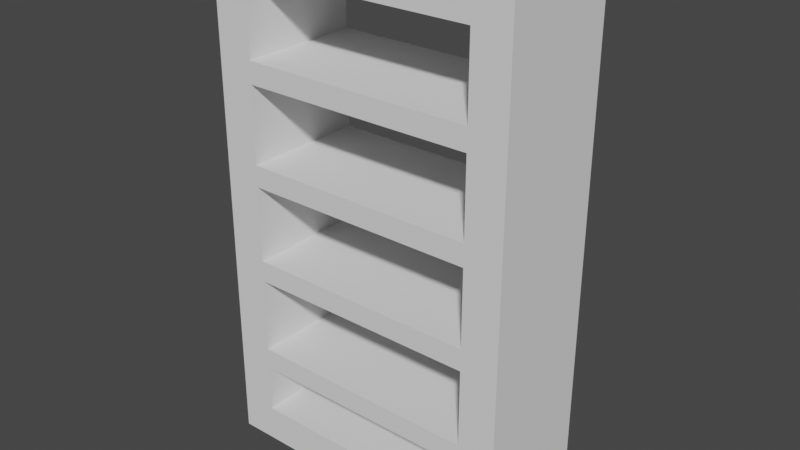 # Source: Shelves.blend  (saved by Blender 3.0.42; exported with 4.5.12 LTS)
import bpy
from mathutils import Matrix  # noqa: F401  (used for matrix-valued properties, if any)

bpy.ops.wm.read_factory_settings(use_empty=True)
scene = bpy.context.scene
scene.name = 'Scene'

# ---- collections
col_collection = bpy.data.collections.new('Collection'); scene.collection.children.link(col_collection)

# ---- world
world_world = bpy.data.worlds.new('World'); scene.world = world_world
world_world.use_nodes = True; world_world.node_tree.nodes.clear()
_N = world_world.node_tree.nodes; _L = world_world.node_tree.links
n0 = _N.new('ShaderNodeOutputWorld'); n0.name = 'World Output'; n0.location = (300, 300)
n1 = _N.new('ShaderNodeBackground'); n1.name = 'Background'; n1.location = (10, 300)
n1.inputs[0].default_value = (0.05088, 0.05088, 0.05088, 1.0)
_L.new(n1.outputs[0], n0.inputs[0])
n0.is_active_output = True
world_world.color = (0.05088, 0.05088, 0.05088)
world_world.use_sun_shadow = False
world_world.sun_shadow_jitter_overblur = 0.0

# ---- meshes
me_cube_001 = bpy.data.meshes.new('Cube.001')
me_cube_001.from_pydata([(0.451, -0.2397, 0.1426), (0.451, -0.2397, 1.857), (-0.451, -0.2397, 0.1426), (-0.451, -0.2397, 1.857), (0.451, 0.2397, 0.1426), (0.451, 0.2397, 1.857), (-0.451, 0.2397, 0.1426), (-0.451, 0.2397, 1.857), (-0.5936, -0.2397, 0.0), (0.5936, -0.2397, 0.0), (0.5936, -0.2397, 2.0), (-0.5936, -0.2397, 2.0), (-0.5936, 0.2397, 2.0), (-0.5936, 0.2397, 0.0), (0.5936, 0.2397, 0.0), (0.5936, 0.2397, 2.0), (0.5936, -0.2397, 0.2222), (0.5936, -0.2397, 0.4444), (0.5936, -0.2397, 0.6667), (0.5936, -0.2397, 0.8889), (0.5936, -0.2397, 1.111), (0.5936, -0.2397, 1.333), (0.5936, -0.2397, 1.556), (0.5936, -0.2397, 1.778), (0.5936, 0.2397, 1.778), (0.5936, 0.2397, 1.556), (0.5936, 0.2397, 1.333), (0.5936, 0.2397, 1.111), (0.5936, 0.2397, 0.8889), (0.5936, 0.2397, 0.6667), (0.5936, 0.2397, 0.4444), (0.5936, 0.2397, 0.2222), (0.451, -0.2397, 0.3331), (0.451, -0.2397, 0.4168), (0.451, -0.2397, 0.7142), (0.451, -0.2397, 0.7979), (0.451, -0.2397, 1.095), (0.451, -0.2397, 1.179), (0.451, -0.2397, 1.476), (0.451, -0.2397, 1.56), (0.451, 0.2397, 1.56), (0.451, 0.2397, 1.476), (0.451, 0.2397, 1.179), (0.451, 0.2397, 1.095), (0.451, 0.2397, 0.7979), (0.451, 0.2397, 0.7142), (0.451, 0.2397, 0.4168), (0.451, 0.2397, 0.3331), (-0.5936, -0.2397, 1.778), (-0.5936, -0.2397, 1.556), (-0.5936, -0.2397, 1.333), (-0.5936, -0.2397, 1.111), (-0.5936, -0.2397, 0.8889), (-0.5936, -0.2397, 0.6667), (-0.5936, -0.2397, 0.4444), (-0.5936, -0.2397, 0.2222), (-0.5936, 0.2397, 1.778), (-0.5936, 0.2397, 1.556), (-0.5936, 0.2397, 1.333), (-0.5936, 0.2397, 1.111), (-0.5936, 0.2397, 0.8889), (-0.5936, 0.2397, 0.6667), (-0.5936, 0.2397, 0.4444), (-0.5936, 0.2397, 0.2222), (-0.451, -0.2397, 1.56), (-0.451, -0.2397, 1.476), (-0.451, -0.2397, 1.179), (-0.451, -0.2397, 1.095), (-0.451, -0.2397, 0.7979), (-0.451, -0.2397, 0.7142), (-0.451, -0.2397, 0.4168), (-0.451, -0.2397, 0.3331), (-0.451, 0.2397, 1.56), (-0.451, 0.2397, 1.476), (-0.451, 0.2397, 1.179), (-0.451, 0.2397, 1.095), (-0.451, 0.2397, 0.7979), (-0.451, 0.2397, 0.7142), (-0.451, 0.2397, 0.4168), (-0.451, 0.2397, 0.3331)], [], [(47, 46, 30, 31), (48, 11, 12, 56), (4, 47, 31, 14), (24, 15, 10, 23), (8, 13, 14, 9), (12, 11, 10, 15), (0, 2, 8, 9), (32, 0, 9, 16), (3, 1, 10, 11), (64, 3, 11, 48), (79, 6, 13, 63), (6, 4, 14, 13), (5, 7, 12, 15), (40, 5, 15, 24), (46, 45, 29, 30), (45, 44, 28, 29), (44, 43, 27, 28), (43, 42, 26, 27), (42, 41, 25, 26), (41, 40, 24, 25), (1, 39, 23, 10), (39, 38, 22, 23), (38, 37, 21, 22), (37, 36, 20, 21), (36, 35, 19, 20), (35, 34, 18, 19), (34, 33, 17, 18), (33, 32, 16, 17), (14, 31, 16, 9), (31, 30, 17, 16), (30, 29, 18, 17), (29, 28, 19, 18), (28, 27, 20, 19), (27, 26, 21, 20), (26, 25, 22, 21), (25, 24, 23, 22), (7, 72, 56, 12), (72, 73, 57, 56), (73, 74, 58, 57), (74, 75, 59, 58), (75, 76, 60, 59), (76, 77, 61, 60), (77, 78, 62, 61), (78, 79, 63, 62), (2, 71, 55, 8), (71, 70, 54, 55), (70, 69, 53, 54), (69, 68, 52, 53), (68, 67, 51, 52), (67, 66, 50, 51), (66, 65, 49, 50), (65, 64, 48, 49), (8, 55, 63, 13), (55, 54, 62, 63), (54, 53, 61, 62), (53, 52, 60, 61), (52, 51, 59, 60), (51, 50, 58, 59), (50, 49, 57, 58), (49, 48, 56, 57), (1, 3, 7, 5), (64, 72, 7, 3), (39, 1, 5, 40), (41, 73, 72, 40), (72, 64, 39, 40), (38, 39, 64, 65), (73, 41, 38, 65), (43, 75, 74, 42), (45, 77, 76, 44), (47, 79, 78, 46), (66, 74, 73, 65), (37, 38, 41, 42), (35, 36, 43, 44), (68, 76, 75, 67), (36, 37, 66, 67), (33, 34, 45, 46), (70, 78, 77, 69), (2, 6, 79, 71), (2, 0, 4, 6), (47, 4, 0, 32), (32, 33, 70, 71), (79, 47, 32, 71), (78, 70, 33, 46), (34, 35, 68, 69), (77, 45, 34, 69), (76, 68, 35, 44), (43, 36, 67, 75), (74, 66, 37, 42)])
_uv = me_cube_001.uv_layers.new(name='UVMap')
_uv.uv.foreach_set('vector', [0.4166, 0.72, 0.4405, 0.72, 0.4306, 0.75, 0.4028, 0.75, 0.5972, 0.25, 0.625, 0.25, 0.625, 0.5, 0.5972, 0.5, 0.3928, 0.72, 0.4166, 0.72, 0.4028, 0.75, 0.375, 0.75, 0.5972, 0.75, 0.625, 0.75, 0.625, 1.0, 0.5972, 1.0, 0.125, 0.5, 0.375, 0.5, 0.375, 0.75, 0.125, 0.75, 0.625, 0.5, 0.875, 0.5, 0.875, 0.75, 0.625, 0.75, 0.3928, 0.03003, 0.3928, 0.22, 0.375, 0.25, 0.375, 0.0, 0.4166, 0.03003, 0.3928, 0.03003, 0.375, 0.0, 0.4028, 0.0, 0.6072, 0.22, 0.6072, 0.03003, 0.625, 0.0, 0.625, 0.25, 0.5834, 0.22, 0.6072, 0.22, 0.625, 0.25, 0.5972, 0.25, 0.4166, 0.53, 0.3928, 0.53, 0.375, 0.5, 0.4028, 0.5, 0.3928, 0.53, 0.3928, 0.72, 0.375, 0.75, 0.375, 0.5, 0.6072, 0.72, 0.6072, 0.53, 0.625, 0.5, 0.625, 0.75, 0.5834, 0.72, 0.6072, 0.72, 0.625, 0.75, 0.5972, 0.75, 0.4405, 0.72, 0.4643, 0.72, 0.4583, 0.75, 0.4306, 0.75, 0.4643, 0.72, 0.4881, 0.72, 0.4861, 0.75, 0.4583, 0.75, 0.4881, 0.72, 0.5119, 0.72, 0.5139, 0.75, 0.4861, 0.75, 0.5119, 0.72, 0.5357, 0.72, 0.5417, 0.75, 0.5139, 0.75, 0.5357, 0.72, 0.5595, 0.72, 0.5694, 0.75, 0.5417, 0.75, 0.5595, 0.72, 0.5834, 0.72, 0.5972, 0.75, 0.5694, 0.75, 0.6072, 0.03003, 0.5834, 0.03003, 0.5972, 0.0, 0.625, 0.0, 0.5834, 0.03003, 0.5595, 0.03003, 0.5694, 0.0, 0.5972, 0.0, 0.5595, 0.03003, 0.5357, 0.03003, 0.5417, 0.0, 0.5694, 0.0, 0.5357, 0.03003, 0.5119, 0.03003, 0.5139, 0.0, 0.5417, 0.0, 0.5119, 0.03003, 0.4881, 0.03003, 0.4861, 0.0, 0.5139, 0.0, 0.4881, 0.03003, 0.4643, 0.03003, 0.4583, 0.0, 0.4861, 0.0, 0.4643, 0.03003, 0.4405, 0.03003, 0.4306, 0.0, 0.4583, 0.0, 0.4405, 0.03003, 0.4166, 0.03003, 0.4028, 0.0, 0.4306, 0.0, 0.375, 0.75, 0.4028, 0.75, 0.4028, 1.0, 0.375, 1.0, 0.4028, 0.75, 0.4306, 0.75, 0.4306, 1.0, 0.4028, 1.0, 0.4306, 0.75, 0.4583, 0.75, 0.4583, 1.0, 0.4306, 1.0, 0.4583, 0.75, 0.4861, 0.75, 0.4861, 1.0, 0.4583, 1.0, 0.4861, 0.75, 0.5139, 0.75, 0.5139, 1.0, 0.4861, 1.0, 0.5139, 0.75, 0.5417, 0.75, 0.5417, 1.0, 0.5139, 1.0, 0.5417, 0.75, 0.5694, 0.75, 0.5694, 1.0, 0.5417, 1.0, 0.5694, 0.75, 0.5972, 0.75, 0.5972, 1.0, 0.5694, 1.0, 0.6072, 0.53, 0.5834, 0.53, 0.5972, 0.5, 0.625, 0.5, 0.5834, 0.53, 0.5595, 0.53, 0.5694, 0.5, 0.5972, 0.5, 0.5595, 0.53, 0.5357, 0.53, 0.5417, 0.5, 0.5694, 0.5, 0.5357, 0.53, 0.5119, 0.53, 0.5139, 0.5, 0.5417, 0.5, 0.5119, 0.53, 0.4881, 0.53, 0.4861, 0.5, 0.5139, 0.5, 0.4881, 0.53, 0.4643, 0.53, 0.4583, 0.5, 0.4861, 0.5, 0.4643, 0.53, 0.4405, 0.53, 0.4306, 0.5, 0.4583, 0.5, 0.4405, 0.53, 0.4166, 0.53, 0.4028, 0.5, 0.4306, 0.5, 0.3928, 0.22, 0.4166, 0.22, 0.4028, 0.25, 0.375, 0.25, 0.4166, 0.22, 0.4405, 0.22, 0.4306, 0.25, 0.4028, 0.25, 0.4405, 0.22, 0.4643, 0.22, 0.4583, 0.25, 0.4306, 0.25, 0.4643, 0.22, 0.4881, 0.22, 0.4861, 0.25, 0.4583, 0.25, 0.4881, 0.22, 0.5119, 0.22, 0.5139, 0.25, 0.4861, 0.25, 0.5119, 0.22, 0.5357, 0.22, 0.5417, 0.25, 0.5139, 0.25, 0.5357, 0.22, 0.5595, 0.22, 0.5694, 0.25, 0.5417, 0.25, 0.5595, 0.22, 0.5834, 0.22, 0.5972, 0.25, 0.5694, 0.25, 0.375, 0.25, 0.4028, 0.25, 0.4028, 0.5, 0.375, 0.5, 0.4028, 0.25, 0.4306, 0.25, 0.4306, 0.5, 0.4028, 0.5, 0.4306, 0.25, 0.4583, 0.25, 0.4583, 0.5, 0.4306, 0.5, 0.4583, 0.25, 0.4861, 0.25, 0.4861, 0.5, 0.4583, 0.5, 0.4861, 0.25, 0.5139, 0.25, 0.5139, 0.5, 0.4861, 0.5, 0.5139, 0.25, 0.5417, 0.25, 0.5417, 0.5, 0.5139, 0.5, 0.5417, 0.25, 0.5694, 0.25, 0.5694, 0.5, 0.5417, 0.5, 0.5694, 0.25, 0.5972, 0.25, 0.5972, 0.5, 0.5694, 0.5, 0.6072, 0.03003, 0.6072, 0.22, 0.6072, 0.53, 0.6072, 0.72, 0.5834, 0.22, 0.5834, 0.53, 0.6072, 0.53, 0.6072, 0.22, 0.5834, 0.03003, 0.6072, 0.03003, 0.6072, 0.72, 0.5834, 0.72, 0.5595, 0.72, 0.5595, 0.53, 0.5834, 0.53, 0.5834, 0.72, 0.5834, 0.53, 0.5834, 0.22, 0.5834, 0.03003, 0.5834, 0.72, 0.5595, 0.03003, 0.5834, 0.03003, 0.5834, 0.22, 0.5595, 0.22, 0.5595, 0.53, 0.5595, 0.72, 0.5595, 0.03003, 0.5595, 0.22, 0.5119, 0.72, 0.5119, 0.53, 0.5357, 0.53, 0.5357, 0.72, 0.4643, 0.72, 0.4643, 0.53, 0.4881, 0.53, 0.4881, 0.72, 0.4166, 0.72, 0.4166, 0.53, 0.4405, 0.53, 0.4405, 0.72, 0.0, 0.0, 0.5357, 0.53, 0.5595, 0.53, 0.5595, 0.22, 0.0, 0.0, 0.5595, 0.03003, 0.5595, 0.72, 0.5357, 0.72, 0.4881, 0.03003, 0.5119, 0.03003, 0.5119, 0.72, 0.4881, 0.72, 0.4881, 0.22, 0.4881, 0.53, 0.5119, 0.53, 0.5119, 0.22, 0.5119, 0.03003, 0.5357, 0.03003, 0.5357, 0.22, 0.5119, 0.22, 0.4405, 0.03003, 0.4643, 0.03003, 0.4643, 0.72, 0.4405, 0.72, 0.4405, 0.22, 0.4405, 0.53, 0.4643, 0.53, 0.4643, 0.22, 0.3928, 0.22, 0.3928, 0.53, 0.4166, 0.53, 0.4166, 0.22, 0.3928, 0.22, 0.3928, 0.03003, 0.3928, 0.72, 0.3928, 0.53, 0.4166, 0.72, 0.3928, 0.72, 0.3928, 0.03003, 0.4166, 0.03003, 0.4166, 0.03003, 0.4405, 0.03003, 0.4405, 0.22, 0.4166, 0.22, 0.4166, 0.53, 0.4166, 0.72, 0.4166, 0.03003, 0.4166, 0.22, 0.4405, 0.53, 0.4405, 0.22, 0.4405, 0.03003, 0.4405, 0.72, 0.4643, 0.03003, 0.4881, 0.03003, 0.4881, 0.22, 0.4643, 0.22, 0.4643, 0.53, 0.4643, 0.72, 0.4643, 0.03003, 0.4643, 0.22, 0.4881, 0.53, 0.4881, 0.22, 0.4881, 0.03003, 0.4881, 0.72, 0.5119, 0.72, 0.5119, 0.03003, 0.5119, 0.22, 0.5119, 0.53, 0.5357, 0.53, 0.0, 0.0, 0.5357, 0.03003, 0.5357, 0.72])
me_cube_001.use_remesh_fix_poles = True
me_cube_001.use_remesh_preserve_attributes = False
me_cube_001.update()

# ---- objects
ob_cube = bpy.data.objects.new('Cube', me_cube_001)

# ---- transforms, parenting, visibility, modifiers, constraints
ob_cube.location = (0.0, 0.0, 0.0)

# ---- collection membership
col_collection.objects.link(ob_cube)

# ---- scene / render settings (as saved in the file)
scene.frame_start = 1; scene.frame_end = 250; scene.frame_set(1)
scene.render.engine = 'BLENDER_EEVEE_NEXT'
scene.cycles.sampling_pattern = 'TABULATED_SOBOL'
scene.cycles.use_light_tree = False
scene.view_settings.view_transform = 'Filmic'
bpy.context.view_layer.update()

# ---- added for rendering (the .blend has no active camera and no usable light): camera, sun
cam_auto = bpy.data.cameras.new('AutoCamera')
cam_auto.lens = 50.0
cam_auto.sensor_width = 36.0
cam_auto.clip_end = 1000.0
ob_auto_camera = bpy.data.objects.new('AutoCamera', cam_auto)
scene.collection.objects.link(ob_auto_camera)
ob_auto_camera.location = (2.19709, -2.63651, 2.75767)
ob_auto_camera.rotation_euler = (1.09748, -7.21219e-08, 0.694738)
scene.camera = ob_auto_camera
light_auto_sun = bpy.data.lights.new('AutoSun', 'SUN')
light_auto_sun.energy = 3.0
light_auto_sun.angle = 0.0523599
ob_auto_sun = bpy.data.objects.new('AutoSun', light_auto_sun)
scene.collection.objects.link(ob_auto_sun)
ob_auto_sun.rotation_euler = (0.872665, 0.174533, 0.523599)
bpy.context.view_layer.update()
